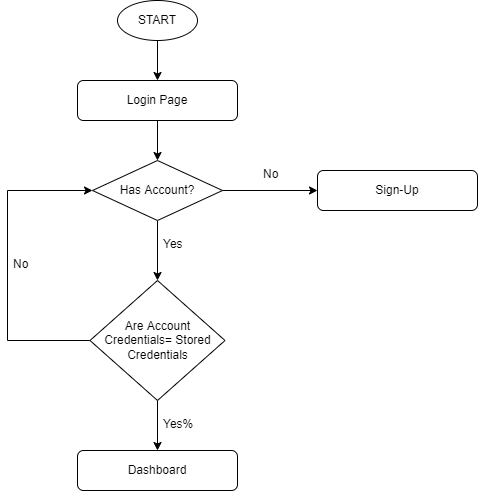

The diagram above was exported from draw.io. Its source (the exported page's mxGraphModel, read from the mxfile embedded in the PNG):
<mxGraphModel dx="868" dy="593" grid="1" gridSize="10" guides="1" tooltips="1" connect="1" arrows="1" fold="1" page="1" pageScale="1" pageWidth="827" pageHeight="1169" math="0" shadow="0">
  <root>
    <mxCell id="0" />
    <mxCell id="1" parent="0" />
    <mxCell id="gDw4LrCqtvDVX0VfFWym-10" style="edgeStyle=orthogonalEdgeStyle;rounded=0;orthogonalLoop=1;jettySize=auto;html=1;entryX=0.5;entryY=0;entryDx=0;entryDy=0;" edge="1" parent="1" source="hKgW_iRbtw_U4xASwUWS-1" target="hKgW_iRbtw_U4xASwUWS-2">
      <mxGeometry relative="1" as="geometry" />
    </mxCell>
    <mxCell id="hKgW_iRbtw_U4xASwUWS-1" value="START" style="ellipse;whiteSpace=wrap;html=1;" vertex="1" parent="1">
      <mxGeometry x="360" y="80" width="80" height="40" as="geometry" />
    </mxCell>
    <mxCell id="gDw4LrCqtvDVX0VfFWym-9" style="edgeStyle=orthogonalEdgeStyle;rounded=0;orthogonalLoop=1;jettySize=auto;html=1;entryX=0.5;entryY=0;entryDx=0;entryDy=0;" edge="1" parent="1" source="hKgW_iRbtw_U4xASwUWS-2" target="hKgW_iRbtw_U4xASwUWS-3">
      <mxGeometry relative="1" as="geometry" />
    </mxCell>
    <mxCell id="hKgW_iRbtw_U4xASwUWS-2" value="Login Page" style="rounded=1;whiteSpace=wrap;html=1;" vertex="1" parent="1">
      <mxGeometry x="320" y="160" width="160" height="40" as="geometry" />
    </mxCell>
    <mxCell id="gDw4LrCqtvDVX0VfFWym-2" style="edgeStyle=orthogonalEdgeStyle;rounded=0;orthogonalLoop=1;jettySize=auto;html=1;entryX=0;entryY=0.5;entryDx=0;entryDy=0;" edge="1" parent="1" source="hKgW_iRbtw_U4xASwUWS-3" target="gDw4LrCqtvDVX0VfFWym-1">
      <mxGeometry relative="1" as="geometry" />
    </mxCell>
    <mxCell id="gDw4LrCqtvDVX0VfFWym-3" style="edgeStyle=orthogonalEdgeStyle;rounded=0;orthogonalLoop=1;jettySize=auto;html=1;entryX=0.5;entryY=0;entryDx=0;entryDy=0;" edge="1" parent="1" source="hKgW_iRbtw_U4xASwUWS-3">
      <mxGeometry relative="1" as="geometry">
        <mxPoint x="400" y="360" as="targetPoint" />
      </mxGeometry>
    </mxCell>
    <mxCell id="hKgW_iRbtw_U4xASwUWS-3" value="Has Account?" style="rhombus;whiteSpace=wrap;html=1;" vertex="1" parent="1">
      <mxGeometry x="335" y="240" width="130" height="60" as="geometry" />
    </mxCell>
    <mxCell id="gDw4LrCqtvDVX0VfFWym-1" value="Sign-Up" style="rounded=1;whiteSpace=wrap;html=1;" vertex="1" parent="1">
      <mxGeometry x="560" y="250" width="160" height="40" as="geometry" />
    </mxCell>
    <mxCell id="gDw4LrCqtvDVX0VfFWym-6" style="edgeStyle=orthogonalEdgeStyle;rounded=0;orthogonalLoop=1;jettySize=auto;html=1;entryX=0.5;entryY=0;entryDx=0;entryDy=0;" edge="1" parent="1" source="gDw4LrCqtvDVX0VfFWym-4" target="gDw4LrCqtvDVX0VfFWym-5">
      <mxGeometry relative="1" as="geometry" />
    </mxCell>
    <mxCell id="gDw4LrCqtvDVX0VfFWym-11" style="edgeStyle=orthogonalEdgeStyle;rounded=0;orthogonalLoop=1;jettySize=auto;html=1;entryX=0;entryY=0.5;entryDx=0;entryDy=0;" edge="1" parent="1" source="gDw4LrCqtvDVX0VfFWym-4" target="hKgW_iRbtw_U4xASwUWS-3">
      <mxGeometry relative="1" as="geometry">
        <Array as="points">
          <mxPoint x="250" y="420" />
          <mxPoint x="250" y="270" />
        </Array>
      </mxGeometry>
    </mxCell>
    <mxCell id="gDw4LrCqtvDVX0VfFWym-4" value="Are Account Credentials= Stored Credentials" style="rhombus;whiteSpace=wrap;html=1;" vertex="1" parent="1">
      <mxGeometry x="332.5" y="360" width="135" height="120" as="geometry" />
    </mxCell>
    <mxCell id="gDw4LrCqtvDVX0VfFWym-5" value="Dashboard" style="rounded=1;whiteSpace=wrap;html=1;" vertex="1" parent="1">
      <mxGeometry x="320" y="530" width="160" height="40" as="geometry" />
    </mxCell>
    <mxCell id="gDw4LrCqtvDVX0VfFWym-7" value="Yes" style="text;strokeColor=none;fillColor=none;spacingLeft=4;spacingRight=4;overflow=hidden;rotatable=0;points=[[0,0.5],[1,0.5]];portConstraint=eastwest;fontSize=12;" vertex="1" parent="1">
      <mxGeometry x="400" y="310" width="40" height="30" as="geometry" />
    </mxCell>
    <mxCell id="gDw4LrCqtvDVX0VfFWym-8" value="No" style="text;strokeColor=none;fillColor=none;spacingLeft=4;spacingRight=4;overflow=hidden;rotatable=0;points=[[0,0.5],[1,0.5]];portConstraint=eastwest;fontSize=12;" vertex="1" parent="1">
      <mxGeometry x="500" y="240" width="40" height="30" as="geometry" />
    </mxCell>
    <mxCell id="gDw4LrCqtvDVX0VfFWym-12" value="Yes%3CmxGraphModel%3E%3Croot%3E%3CmxCell%20id%3D%220%22%2F%3E%3CmxCell%20id%3D%221%22%20parent%3D%220%22%2F%3E%3CmxCell%20id%3D%222%22%20value%3D%22No%22%20style%3D%22text%3BstrokeColor%3Dnone%3BfillColor%3Dnone%3BspacingLeft%3D4%3BspacingRight%3D4%3Boverflow%3Dhidden%3Brotatable%3D0%3Bpoints%3D%5B%5B0%2C0.5%5D%2C%5B1%2C0.5%5D%5D%3BportConstraint%3Deastwest%3BfontSize%3D12%3B%22%20vertex%3D%221%22%20parent%3D%221%22%3E%3CmxGeometry%20x%3D%22500%22%20y%3D%22240%22%20width%3D%2240%22%20height%3D%2230%22%20as%3D%22geometry%22%2F%3E%3C%2FmxCell%3E%3C%2Froot%3E%3C%2FmxGraphModel%3E" style="text;strokeColor=none;fillColor=none;spacingLeft=4;spacingRight=4;overflow=hidden;rotatable=0;points=[[0,0.5],[1,0.5]];portConstraint=eastwest;fontSize=12;" vertex="1" parent="1">
      <mxGeometry x="400" y="490" width="40" height="30" as="geometry" />
    </mxCell>
    <mxCell id="gDw4LrCqtvDVX0VfFWym-13" value="No" style="text;strokeColor=none;fillColor=none;spacingLeft=4;spacingRight=4;overflow=hidden;rotatable=0;points=[[0,0.5],[1,0.5]];portConstraint=eastwest;fontSize=12;" vertex="1" parent="1">
      <mxGeometry x="250" y="330" width="40" height="30" as="geometry" />
    </mxCell>
  </root>
</mxGraphModel>